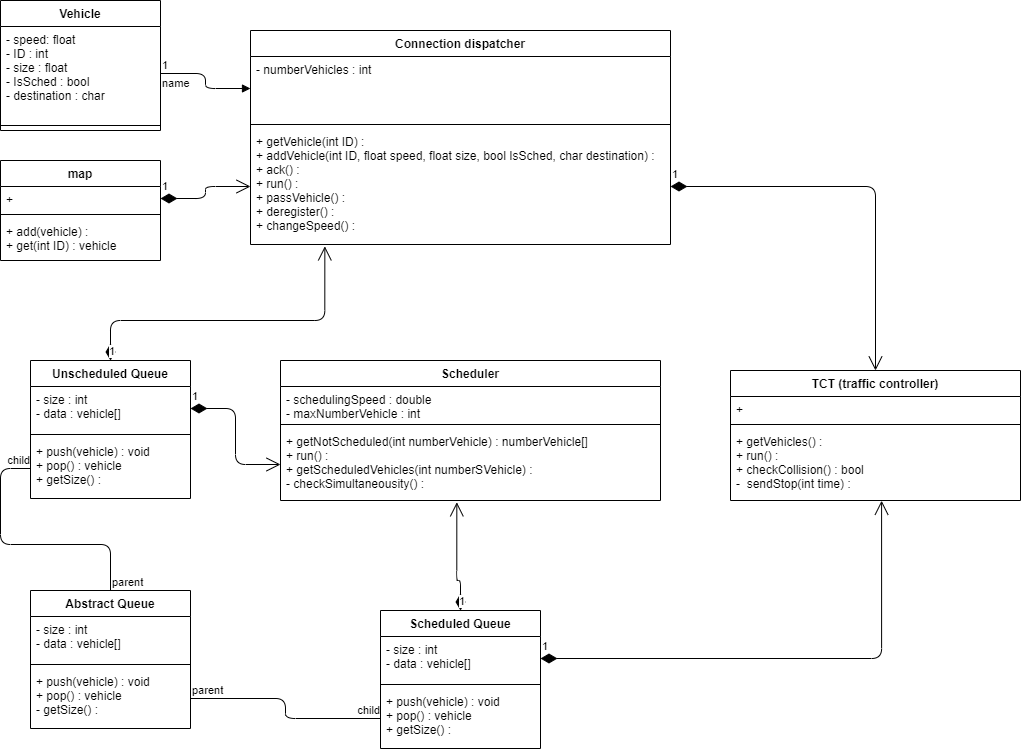

The diagram above was exported from draw.io. Its source (the exported page's mxGraphModel, read from the mxfile embedded in the PNG):
<mxGraphModel dx="1038" dy="579" grid="1" gridSize="10" guides="1" tooltips="1" connect="1" arrows="1" fold="1" page="1" pageScale="1" pageWidth="3300" pageHeight="4681" math="0" shadow="0">
  <root>
    <mxCell id="0" />
    <mxCell id="1" parent="0" />
    <mxCell id="3OiDQRNGvF_9mk8UCsdq-5" value="Vehicle" style="swimlane;fontStyle=1;align=center;verticalAlign=top;childLayout=stackLayout;horizontal=1;startSize=26;horizontalStack=0;resizeParent=1;resizeParentMax=0;resizeLast=0;collapsible=1;marginBottom=0;" vertex="1" parent="1">
      <mxGeometry x="80" y="50" width="160" height="130" as="geometry" />
    </mxCell>
    <mxCell id="3OiDQRNGvF_9mk8UCsdq-6" value="- speed: float&#10;- ID : int&#10;- size : float&#10;- IsSched : bool&#10;- destination : char&#10;" style="text;strokeColor=none;fillColor=none;align=left;verticalAlign=top;spacingLeft=4;spacingRight=4;overflow=hidden;rotatable=0;points=[[0,0.5],[1,0.5]];portConstraint=eastwest;" vertex="1" parent="3OiDQRNGvF_9mk8UCsdq-5">
      <mxGeometry y="26" width="160" height="94" as="geometry" />
    </mxCell>
    <mxCell id="3OiDQRNGvF_9mk8UCsdq-7" value="" style="line;strokeWidth=1;fillColor=none;align=left;verticalAlign=middle;spacingTop=-1;spacingLeft=3;spacingRight=3;rotatable=0;labelPosition=right;points=[];portConstraint=eastwest;" vertex="1" parent="3OiDQRNGvF_9mk8UCsdq-5">
      <mxGeometry y="120" width="160" height="10" as="geometry" />
    </mxCell>
    <mxCell id="3OiDQRNGvF_9mk8UCsdq-9" value="Connection dispatcher" style="swimlane;fontStyle=1;align=center;verticalAlign=top;childLayout=stackLayout;horizontal=1;startSize=26;horizontalStack=0;resizeParent=1;resizeParentMax=0;resizeLast=0;collapsible=1;marginBottom=0;" vertex="1" parent="1">
      <mxGeometry x="330" y="80" width="420" height="214" as="geometry" />
    </mxCell>
    <mxCell id="3OiDQRNGvF_9mk8UCsdq-10" value="- numberVehicles : int&#10;" style="text;strokeColor=none;fillColor=none;align=left;verticalAlign=top;spacingLeft=4;spacingRight=4;overflow=hidden;rotatable=0;points=[[0,0.5],[1,0.5]];portConstraint=eastwest;" vertex="1" parent="3OiDQRNGvF_9mk8UCsdq-9">
      <mxGeometry y="26" width="420" height="64" as="geometry" />
    </mxCell>
    <mxCell id="3OiDQRNGvF_9mk8UCsdq-11" value="" style="line;strokeWidth=1;fillColor=none;align=left;verticalAlign=middle;spacingTop=-1;spacingLeft=3;spacingRight=3;rotatable=0;labelPosition=right;points=[];portConstraint=eastwest;" vertex="1" parent="3OiDQRNGvF_9mk8UCsdq-9">
      <mxGeometry y="90" width="420" height="8" as="geometry" />
    </mxCell>
    <mxCell id="3OiDQRNGvF_9mk8UCsdq-12" value="+ getVehicle(int ID) :&#10;+ addVehicle(int ID, float speed, float size, bool IsSched, char destination) :&#10;+ ack() :&#10;+ run() :&#10;+ passVehicle() : &#10;+ deregister() :&#10;+ changeSpeed() :&#10;" style="text;strokeColor=none;fillColor=none;align=left;verticalAlign=top;spacingLeft=4;spacingRight=4;overflow=hidden;rotatable=0;points=[[0,0.5],[1,0.5]];portConstraint=eastwest;" vertex="1" parent="3OiDQRNGvF_9mk8UCsdq-9">
      <mxGeometry y="98" width="420" height="116" as="geometry" />
    </mxCell>
    <mxCell id="3OiDQRNGvF_9mk8UCsdq-13" value="Scheduler" style="swimlane;fontStyle=1;align=center;verticalAlign=top;childLayout=stackLayout;horizontal=1;startSize=26;horizontalStack=0;resizeParent=1;resizeParentMax=0;resizeLast=0;collapsible=1;marginBottom=0;" vertex="1" parent="1">
      <mxGeometry x="360" y="410" width="380" height="140" as="geometry" />
    </mxCell>
    <mxCell id="3OiDQRNGvF_9mk8UCsdq-14" value="- schedulingSpeed : double&#10;- maxNumberVehicle : int&#10;" style="text;strokeColor=none;fillColor=none;align=left;verticalAlign=top;spacingLeft=4;spacingRight=4;overflow=hidden;rotatable=0;points=[[0,0.5],[1,0.5]];portConstraint=eastwest;" vertex="1" parent="3OiDQRNGvF_9mk8UCsdq-13">
      <mxGeometry y="26" width="380" height="34" as="geometry" />
    </mxCell>
    <mxCell id="3OiDQRNGvF_9mk8UCsdq-15" value="" style="line;strokeWidth=1;fillColor=none;align=left;verticalAlign=middle;spacingTop=-1;spacingLeft=3;spacingRight=3;rotatable=0;labelPosition=right;points=[];portConstraint=eastwest;" vertex="1" parent="3OiDQRNGvF_9mk8UCsdq-13">
      <mxGeometry y="60" width="380" height="8" as="geometry" />
    </mxCell>
    <mxCell id="3OiDQRNGvF_9mk8UCsdq-16" value="+ getNotScheduled(int numberVehicle) : numberVehicle[]&#10;+ run() : &#10;+ getScheduledVehicles(int numberSVehicle) : &#10;- checkSimultaneousity() :&#10;&#10;" style="text;strokeColor=none;fillColor=none;align=left;verticalAlign=top;spacingLeft=4;spacingRight=4;overflow=hidden;rotatable=0;points=[[0,0.5],[1,0.5]];portConstraint=eastwest;" vertex="1" parent="3OiDQRNGvF_9mk8UCsdq-13">
      <mxGeometry y="68" width="380" height="72" as="geometry" />
    </mxCell>
    <mxCell id="3OiDQRNGvF_9mk8UCsdq-27" value="TCT (traffic controller)" style="swimlane;fontStyle=1;align=center;verticalAlign=top;childLayout=stackLayout;horizontal=1;startSize=26;horizontalStack=0;resizeParent=1;resizeParentMax=0;resizeLast=0;collapsible=1;marginBottom=0;" vertex="1" parent="1">
      <mxGeometry x="810" y="420" width="290" height="130" as="geometry" />
    </mxCell>
    <mxCell id="3OiDQRNGvF_9mk8UCsdq-28" value="+ " style="text;strokeColor=none;fillColor=none;align=left;verticalAlign=top;spacingLeft=4;spacingRight=4;overflow=hidden;rotatable=0;points=[[0,0.5],[1,0.5]];portConstraint=eastwest;" vertex="1" parent="3OiDQRNGvF_9mk8UCsdq-27">
      <mxGeometry y="26" width="290" height="24" as="geometry" />
    </mxCell>
    <mxCell id="3OiDQRNGvF_9mk8UCsdq-29" value="" style="line;strokeWidth=1;fillColor=none;align=left;verticalAlign=middle;spacingTop=-1;spacingLeft=3;spacingRight=3;rotatable=0;labelPosition=right;points=[];portConstraint=eastwest;" vertex="1" parent="3OiDQRNGvF_9mk8UCsdq-27">
      <mxGeometry y="50" width="290" height="8" as="geometry" />
    </mxCell>
    <mxCell id="3OiDQRNGvF_9mk8UCsdq-30" value="+ getVehicles() :&#10;+ run() :  &#10;+ checkCollision() : bool&#10;-  sendStop(int time) : " style="text;strokeColor=none;fillColor=none;align=left;verticalAlign=top;spacingLeft=4;spacingRight=4;overflow=hidden;rotatable=0;points=[[0,0.5],[1,0.5]];portConstraint=eastwest;" vertex="1" parent="3OiDQRNGvF_9mk8UCsdq-27">
      <mxGeometry y="58" width="290" height="72" as="geometry" />
    </mxCell>
    <mxCell id="3OiDQRNGvF_9mk8UCsdq-31" value="Abstract Queue" style="swimlane;fontStyle=1;align=center;verticalAlign=top;childLayout=stackLayout;horizontal=1;startSize=26;horizontalStack=0;resizeParent=1;resizeParentMax=0;resizeLast=0;collapsible=1;marginBottom=0;" vertex="1" parent="1">
      <mxGeometry x="110" y="640" width="160" height="138" as="geometry" />
    </mxCell>
    <mxCell id="3OiDQRNGvF_9mk8UCsdq-32" value="- size : int&#10;- data : vehicle[]" style="text;strokeColor=none;fillColor=none;align=left;verticalAlign=top;spacingLeft=4;spacingRight=4;overflow=hidden;rotatable=0;points=[[0,0.5],[1,0.5]];portConstraint=eastwest;" vertex="1" parent="3OiDQRNGvF_9mk8UCsdq-31">
      <mxGeometry y="26" width="160" height="44" as="geometry" />
    </mxCell>
    <mxCell id="3OiDQRNGvF_9mk8UCsdq-33" value="" style="line;strokeWidth=1;fillColor=none;align=left;verticalAlign=middle;spacingTop=-1;spacingLeft=3;spacingRight=3;rotatable=0;labelPosition=right;points=[];portConstraint=eastwest;" vertex="1" parent="3OiDQRNGvF_9mk8UCsdq-31">
      <mxGeometry y="70" width="160" height="8" as="geometry" />
    </mxCell>
    <mxCell id="3OiDQRNGvF_9mk8UCsdq-34" value="+ push(vehicle) : void&#10;+ pop() : vehicle&#10;- getSize() :" style="text;strokeColor=none;fillColor=none;align=left;verticalAlign=top;spacingLeft=4;spacingRight=4;overflow=hidden;rotatable=0;points=[[0,0.5],[1,0.5]];portConstraint=eastwest;" vertex="1" parent="3OiDQRNGvF_9mk8UCsdq-31">
      <mxGeometry y="78" width="160" height="60" as="geometry" />
    </mxCell>
    <mxCell id="3OiDQRNGvF_9mk8UCsdq-36" value="map" style="swimlane;fontStyle=1;align=center;verticalAlign=top;childLayout=stackLayout;horizontal=1;startSize=26;horizontalStack=0;resizeParent=1;resizeParentMax=0;resizeLast=0;collapsible=1;marginBottom=0;" vertex="1" parent="1">
      <mxGeometry x="80" y="210" width="160" height="100" as="geometry" />
    </mxCell>
    <mxCell id="3OiDQRNGvF_9mk8UCsdq-37" value="+" style="text;strokeColor=none;fillColor=none;align=left;verticalAlign=top;spacingLeft=4;spacingRight=4;overflow=hidden;rotatable=0;points=[[0,0.5],[1,0.5]];portConstraint=eastwest;" vertex="1" parent="3OiDQRNGvF_9mk8UCsdq-36">
      <mxGeometry y="26" width="160" height="24" as="geometry" />
    </mxCell>
    <mxCell id="3OiDQRNGvF_9mk8UCsdq-38" value="" style="line;strokeWidth=1;fillColor=none;align=left;verticalAlign=middle;spacingTop=-1;spacingLeft=3;spacingRight=3;rotatable=0;labelPosition=right;points=[];portConstraint=eastwest;" vertex="1" parent="3OiDQRNGvF_9mk8UCsdq-36">
      <mxGeometry y="50" width="160" height="8" as="geometry" />
    </mxCell>
    <mxCell id="3OiDQRNGvF_9mk8UCsdq-39" value="+ add(vehicle) :&#10;+ get(int ID) : vehicle" style="text;strokeColor=none;fillColor=none;align=left;verticalAlign=top;spacingLeft=4;spacingRight=4;overflow=hidden;rotatable=0;points=[[0,0.5],[1,0.5]];portConstraint=eastwest;" vertex="1" parent="3OiDQRNGvF_9mk8UCsdq-36">
      <mxGeometry y="58" width="160" height="42" as="geometry" />
    </mxCell>
    <mxCell id="3OiDQRNGvF_9mk8UCsdq-40" value="1" style="endArrow=open;html=1;endSize=12;startArrow=diamondThin;startSize=14;startFill=1;edgeStyle=orthogonalEdgeStyle;align=left;verticalAlign=bottom;exitX=1;exitY=0.5;exitDx=0;exitDy=0;entryX=0;entryY=0.5;entryDx=0;entryDy=0;" edge="1" parent="1" source="3OiDQRNGvF_9mk8UCsdq-37" target="3OiDQRNGvF_9mk8UCsdq-12">
      <mxGeometry x="-1" y="3" relative="1" as="geometry">
        <mxPoint x="450" y="310" as="sourcePoint" />
        <mxPoint x="610" y="310" as="targetPoint" />
      </mxGeometry>
    </mxCell>
    <mxCell id="3OiDQRNGvF_9mk8UCsdq-42" value="name" style="endArrow=block;endFill=1;html=1;edgeStyle=orthogonalEdgeStyle;align=left;verticalAlign=top;exitX=1;exitY=0.5;exitDx=0;exitDy=0;entryX=0;entryY=0.5;entryDx=0;entryDy=0;" edge="1" parent="1" source="3OiDQRNGvF_9mk8UCsdq-6" target="3OiDQRNGvF_9mk8UCsdq-10">
      <mxGeometry x="-1" y="3" relative="1" as="geometry">
        <mxPoint x="450" y="310" as="sourcePoint" />
        <mxPoint x="610" y="310" as="targetPoint" />
        <mxPoint as="offset" />
      </mxGeometry>
    </mxCell>
    <mxCell id="3OiDQRNGvF_9mk8UCsdq-43" value="1" style="edgeLabel;resizable=0;html=1;align=left;verticalAlign=bottom;" connectable="0" vertex="1" parent="3OiDQRNGvF_9mk8UCsdq-42">
      <mxGeometry x="-1" relative="1" as="geometry" />
    </mxCell>
    <mxCell id="3OiDQRNGvF_9mk8UCsdq-48" value="Scheduled Queue" style="swimlane;fontStyle=1;align=center;verticalAlign=top;childLayout=stackLayout;horizontal=1;startSize=26;horizontalStack=0;resizeParent=1;resizeParentMax=0;resizeLast=0;collapsible=1;marginBottom=0;" vertex="1" parent="1">
      <mxGeometry x="460" y="660" width="160" height="138" as="geometry" />
    </mxCell>
    <mxCell id="3OiDQRNGvF_9mk8UCsdq-49" value="- size : int&#10;- data : vehicle[]" style="text;strokeColor=none;fillColor=none;align=left;verticalAlign=top;spacingLeft=4;spacingRight=4;overflow=hidden;rotatable=0;points=[[0,0.5],[1,0.5]];portConstraint=eastwest;" vertex="1" parent="3OiDQRNGvF_9mk8UCsdq-48">
      <mxGeometry y="26" width="160" height="44" as="geometry" />
    </mxCell>
    <mxCell id="3OiDQRNGvF_9mk8UCsdq-50" value="" style="line;strokeWidth=1;fillColor=none;align=left;verticalAlign=middle;spacingTop=-1;spacingLeft=3;spacingRight=3;rotatable=0;labelPosition=right;points=[];portConstraint=eastwest;" vertex="1" parent="3OiDQRNGvF_9mk8UCsdq-48">
      <mxGeometry y="70" width="160" height="8" as="geometry" />
    </mxCell>
    <mxCell id="3OiDQRNGvF_9mk8UCsdq-51" value="+ push(vehicle) : void&#10;+ pop() : vehicle&#10;+ getSize() :" style="text;strokeColor=none;fillColor=none;align=left;verticalAlign=top;spacingLeft=4;spacingRight=4;overflow=hidden;rotatable=0;points=[[0,0.5],[1,0.5]];portConstraint=eastwest;" vertex="1" parent="3OiDQRNGvF_9mk8UCsdq-48">
      <mxGeometry y="78" width="160" height="60" as="geometry" />
    </mxCell>
    <mxCell id="3OiDQRNGvF_9mk8UCsdq-52" value="1" style="endArrow=open;html=1;endSize=12;startArrow=diamondThin;startSize=14;startFill=1;edgeStyle=orthogonalEdgeStyle;align=left;verticalAlign=bottom;entryX=0.464;entryY=1.025;entryDx=0;entryDy=0;entryPerimeter=0;exitX=0.5;exitY=0;exitDx=0;exitDy=0;" edge="1" parent="1" source="3OiDQRNGvF_9mk8UCsdq-48" target="3OiDQRNGvF_9mk8UCsdq-16">
      <mxGeometry x="-1" y="3" relative="1" as="geometry">
        <mxPoint x="500" y="630" as="sourcePoint" />
        <mxPoint x="660" y="520" as="targetPoint" />
        <Array as="points">
          <mxPoint x="540" y="630" />
          <mxPoint x="536" y="630" />
        </Array>
      </mxGeometry>
    </mxCell>
    <mxCell id="3OiDQRNGvF_9mk8UCsdq-53" value="1" style="endArrow=open;html=1;endSize=12;startArrow=diamondThin;startSize=14;startFill=1;edgeStyle=orthogonalEdgeStyle;align=left;verticalAlign=bottom;exitX=1;exitY=0.5;exitDx=0;exitDy=0;entryX=0.521;entryY=1.003;entryDx=0;entryDy=0;entryPerimeter=0;" edge="1" parent="1" source="3OiDQRNGvF_9mk8UCsdq-49" target="3OiDQRNGvF_9mk8UCsdq-30">
      <mxGeometry x="-1" y="3" relative="1" as="geometry">
        <mxPoint x="500" y="520" as="sourcePoint" />
        <mxPoint x="660" y="520" as="targetPoint" />
      </mxGeometry>
    </mxCell>
    <mxCell id="3OiDQRNGvF_9mk8UCsdq-54" value="Unscheduled Queue" style="swimlane;fontStyle=1;align=center;verticalAlign=top;childLayout=stackLayout;horizontal=1;startSize=26;horizontalStack=0;resizeParent=1;resizeParentMax=0;resizeLast=0;collapsible=1;marginBottom=0;" vertex="1" parent="1">
      <mxGeometry x="110" y="410" width="160" height="138" as="geometry" />
    </mxCell>
    <mxCell id="3OiDQRNGvF_9mk8UCsdq-55" value="- size : int&#10;- data : vehicle[]" style="text;strokeColor=none;fillColor=none;align=left;verticalAlign=top;spacingLeft=4;spacingRight=4;overflow=hidden;rotatable=0;points=[[0,0.5],[1,0.5]];portConstraint=eastwest;" vertex="1" parent="3OiDQRNGvF_9mk8UCsdq-54">
      <mxGeometry y="26" width="160" height="44" as="geometry" />
    </mxCell>
    <mxCell id="3OiDQRNGvF_9mk8UCsdq-56" value="" style="line;strokeWidth=1;fillColor=none;align=left;verticalAlign=middle;spacingTop=-1;spacingLeft=3;spacingRight=3;rotatable=0;labelPosition=right;points=[];portConstraint=eastwest;" vertex="1" parent="3OiDQRNGvF_9mk8UCsdq-54">
      <mxGeometry y="70" width="160" height="8" as="geometry" />
    </mxCell>
    <mxCell id="3OiDQRNGvF_9mk8UCsdq-57" value="+ push(vehicle) : void&#10;+ pop() : vehicle&#10;+ getSize() :" style="text;strokeColor=none;fillColor=none;align=left;verticalAlign=top;spacingLeft=4;spacingRight=4;overflow=hidden;rotatable=0;points=[[0,0.5],[1,0.5]];portConstraint=eastwest;" vertex="1" parent="3OiDQRNGvF_9mk8UCsdq-54">
      <mxGeometry y="78" width="160" height="60" as="geometry" />
    </mxCell>
    <mxCell id="3OiDQRNGvF_9mk8UCsdq-58" value="1" style="endArrow=open;html=1;endSize=12;startArrow=diamondThin;startSize=14;startFill=1;edgeStyle=orthogonalEdgeStyle;align=left;verticalAlign=bottom;exitX=0.5;exitY=0;exitDx=0;exitDy=0;entryX=0.177;entryY=1.016;entryDx=0;entryDy=0;entryPerimeter=0;" edge="1" parent="1" source="3OiDQRNGvF_9mk8UCsdq-54" target="3OiDQRNGvF_9mk8UCsdq-12">
      <mxGeometry x="-1" y="3" relative="1" as="geometry">
        <mxPoint x="500" y="290" as="sourcePoint" />
        <mxPoint x="660" y="290" as="targetPoint" />
        <Array as="points">
          <mxPoint x="190" y="370" />
          <mxPoint x="404" y="370" />
        </Array>
      </mxGeometry>
    </mxCell>
    <mxCell id="3OiDQRNGvF_9mk8UCsdq-59" value="1" style="endArrow=open;html=1;endSize=12;startArrow=diamondThin;startSize=14;startFill=1;edgeStyle=orthogonalEdgeStyle;align=left;verticalAlign=bottom;exitX=1;exitY=0.5;exitDx=0;exitDy=0;entryX=0;entryY=0.5;entryDx=0;entryDy=0;" edge="1" parent="1" source="3OiDQRNGvF_9mk8UCsdq-55" target="3OiDQRNGvF_9mk8UCsdq-16">
      <mxGeometry x="-1" y="3" relative="1" as="geometry">
        <mxPoint x="500" y="490" as="sourcePoint" />
        <mxPoint x="660" y="490" as="targetPoint" />
      </mxGeometry>
    </mxCell>
    <mxCell id="3OiDQRNGvF_9mk8UCsdq-62" value="" style="endArrow=none;html=1;edgeStyle=orthogonalEdgeStyle;exitX=1;exitY=0.5;exitDx=0;exitDy=0;entryX=0;entryY=0.5;entryDx=0;entryDy=0;" edge="1" parent="1" source="3OiDQRNGvF_9mk8UCsdq-34" target="3OiDQRNGvF_9mk8UCsdq-51">
      <mxGeometry relative="1" as="geometry">
        <mxPoint x="500" y="690" as="sourcePoint" />
        <mxPoint x="660" y="690" as="targetPoint" />
      </mxGeometry>
    </mxCell>
    <mxCell id="3OiDQRNGvF_9mk8UCsdq-63" value="parent" style="edgeLabel;resizable=0;html=1;align=left;verticalAlign=bottom;" connectable="0" vertex="1" parent="3OiDQRNGvF_9mk8UCsdq-62">
      <mxGeometry x="-1" relative="1" as="geometry" />
    </mxCell>
    <mxCell id="3OiDQRNGvF_9mk8UCsdq-64" value="child" style="edgeLabel;resizable=0;html=1;align=right;verticalAlign=bottom;" connectable="0" vertex="1" parent="3OiDQRNGvF_9mk8UCsdq-62">
      <mxGeometry x="1" relative="1" as="geometry" />
    </mxCell>
    <mxCell id="3OiDQRNGvF_9mk8UCsdq-65" value="" style="endArrow=none;html=1;edgeStyle=orthogonalEdgeStyle;exitX=0.5;exitY=0;exitDx=0;exitDy=0;entryX=0;entryY=0.5;entryDx=0;entryDy=0;" edge="1" parent="1" source="3OiDQRNGvF_9mk8UCsdq-31" target="3OiDQRNGvF_9mk8UCsdq-57">
      <mxGeometry relative="1" as="geometry">
        <mxPoint x="500" y="690" as="sourcePoint" />
        <mxPoint x="660" y="690" as="targetPoint" />
        <Array as="points">
          <mxPoint x="190" y="594" />
          <mxPoint x="80" y="594" />
          <mxPoint x="80" y="518" />
        </Array>
      </mxGeometry>
    </mxCell>
    <mxCell id="3OiDQRNGvF_9mk8UCsdq-66" value="parent" style="edgeLabel;resizable=0;html=1;align=left;verticalAlign=bottom;" connectable="0" vertex="1" parent="3OiDQRNGvF_9mk8UCsdq-65">
      <mxGeometry x="-1" relative="1" as="geometry" />
    </mxCell>
    <mxCell id="3OiDQRNGvF_9mk8UCsdq-67" value="child" style="edgeLabel;resizable=0;html=1;align=right;verticalAlign=bottom;" connectable="0" vertex="1" parent="3OiDQRNGvF_9mk8UCsdq-65">
      <mxGeometry x="1" relative="1" as="geometry" />
    </mxCell>
    <mxCell id="3OiDQRNGvF_9mk8UCsdq-68" value="1" style="endArrow=open;html=1;endSize=12;startArrow=diamondThin;startSize=14;startFill=1;edgeStyle=orthogonalEdgeStyle;align=left;verticalAlign=bottom;entryX=0.5;entryY=0;entryDx=0;entryDy=0;exitX=1;exitY=0.5;exitDx=0;exitDy=0;" edge="1" parent="1" source="3OiDQRNGvF_9mk8UCsdq-12" target="3OiDQRNGvF_9mk8UCsdq-27">
      <mxGeometry x="-1" y="3" relative="1" as="geometry">
        <mxPoint x="500" y="290" as="sourcePoint" />
        <mxPoint x="660" y="290" as="targetPoint" />
      </mxGeometry>
    </mxCell>
  </root>
</mxGraphModel>